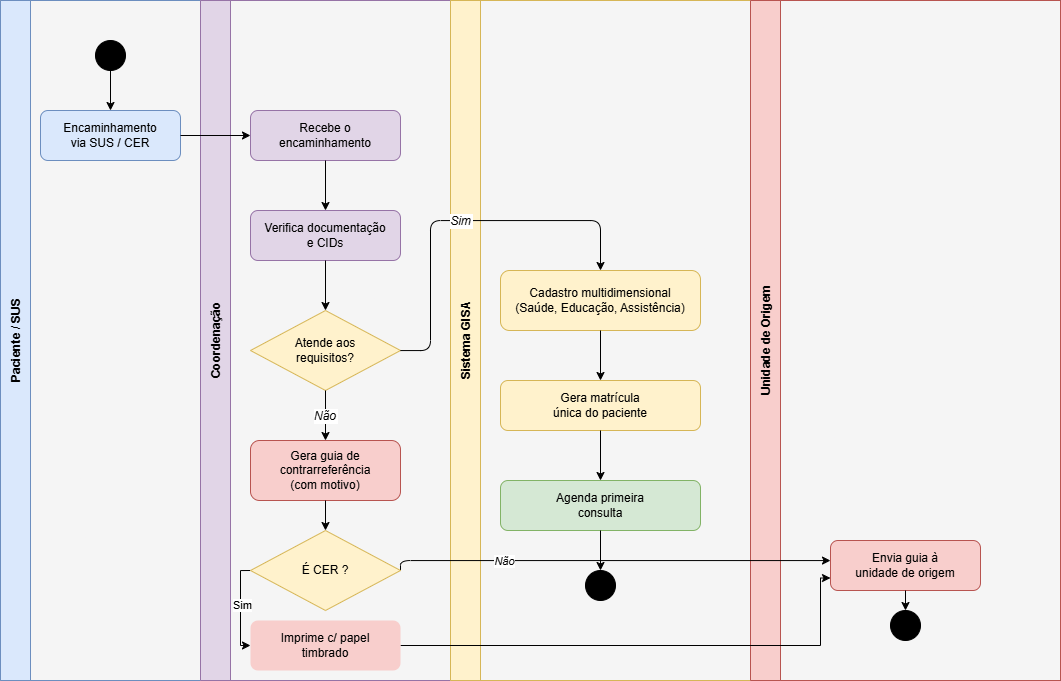

The diagram above was exported from draw.io. Its source (the exported page's mxGraphModel, read from the mxfile embedded in the PNG):
<mxGraphModel dx="2518" dy="723" grid="1" gridSize="10" guides="1" tooltips="1" connect="1" arrows="1" fold="1" page="1" pageScale="1" pageWidth="1169" pageHeight="827" math="0" shadow="0">
  <root>
    <mxCell id="0" />
    <mxCell id="1" parent="0" />
    <mxCell id="h9GUmTQm65ruLAEv75_1-3" parent="1" style="rounded=0;whiteSpace=wrap;html=1;fillColor=#f5f5f5;fontColor=#333333;strokeColor=#666666;" value="" vertex="1">
      <mxGeometry height="680" width="1060" x="-70" y="50" as="geometry" />
    </mxCell>
    <mxCell id="lane1" parent="1" style="swimlane;startSize=30;horizontal=0;fillColor=#dae8fc;strokeColor=#6c8ebf;fontSize=12;fontStyle=1;" value="Paciente / SUS" vertex="1">
      <mxGeometry height="680" width="200" x="-70" y="50" as="geometry" />
    </mxCell>
    <mxCell id="n1-start" parent="lane1" style="ellipse;whiteSpace=wrap;html=1;aspect=fixed;fillColor=#000000;strokeColor=#000000;" value="" vertex="1">
      <mxGeometry height="30" width="30" x="95" y="40" as="geometry" />
    </mxCell>
    <mxCell id="n1-enc" parent="lane1" style="rounded=1;whiteSpace=wrap;html=1;fillColor=#dae8fc;strokeColor=#6c8ebf;fontSize=12;" value="Encaminhamento&#10;via SUS / CER" vertex="1">
      <mxGeometry height="50" width="140" x="40" y="110" as="geometry" />
    </mxCell>
    <mxCell id="e1" edge="1" parent="lane1" source="n1-start" style="edgeStyle=orthogonalEdgeStyle;" target="n1-enc">
      <mxGeometry relative="1" as="geometry" />
    </mxCell>
    <mxCell id="NXnanRR_ywrQBpKB4Rif-9" edge="1" parent="lane1" source="n1-start" style="edgeStyle=orthogonalEdgeStyle;rounded=0;orthogonalLoop=1;jettySize=auto;html=1;exitX=0;exitY=0.5;exitDx=0;exitDy=0;entryX=0;entryY=0;entryDx=0;entryDy=0;" target="n1-start">
      <mxGeometry relative="1" as="geometry" />
    </mxCell>
    <mxCell id="lane2" parent="1" style="swimlane;startSize=30;horizontal=0;fillColor=#e1d5e7;strokeColor=#9673a6;fontSize=12;fontStyle=1;" value="Coordenação" vertex="1">
      <mxGeometry height="680" width="250" x="130" y="50" as="geometry" />
    </mxCell>
    <mxCell id="n2-recebe" parent="lane2" style="rounded=1;whiteSpace=wrap;html=1;fillColor=#e1d5e7;strokeColor=#9673a6;fontSize=12;" value="Recebe o&#10;encaminhamento" vertex="1">
      <mxGeometry height="50" width="150" x="50" y="110" as="geometry" />
    </mxCell>
    <mxCell id="n2-verifica" parent="lane2" style="rounded=1;whiteSpace=wrap;html=1;fillColor=#e1d5e7;strokeColor=#9673a6;fontSize=12;" value="Verifica documentação&#10;e CIDs" vertex="1">
      <mxGeometry height="50" width="150" x="50" y="210" as="geometry" />
    </mxCell>
    <mxCell id="n2-decisao" parent="lane2" style="rhombus;whiteSpace=wrap;html=1;fillColor=#fff2cc;strokeColor=#d6b656;fontSize=12;" value="Atende aos&#10;requisitos?" vertex="1">
      <mxGeometry height="80" width="150" x="50" y="310" as="geometry" />
    </mxCell>
    <mxCell id="n2-guia" parent="lane2" style="rounded=1;whiteSpace=wrap;html=1;fillColor=#f8cecc;strokeColor=#b85450;fontSize=12;" value="Gera guia de&#10;contrarreferência&#10;(com motivo)" vertex="1">
      <mxGeometry height="60" width="150" x="50" y="440" as="geometry" />
    </mxCell>
    <mxCell id="e3" edge="1" parent="lane2" source="n2-recebe" style="edgeStyle=orthogonalEdgeStyle;" target="n2-verifica">
      <mxGeometry relative="1" as="geometry" />
    </mxCell>
    <mxCell id="e4" edge="1" parent="lane2" source="n2-verifica" style="edgeStyle=orthogonalEdgeStyle;" target="n2-decisao">
      <mxGeometry relative="1" as="geometry" />
    </mxCell>
    <mxCell id="e6" edge="1" parent="lane2" source="n2-decisao" style="edgeStyle=orthogonalEdgeStyle;fontSize=12;fontStyle=2;" target="n2-guia" value="Não">
      <mxGeometry relative="1" as="geometry" />
    </mxCell>
    <mxCell id="lane3" parent="1" style="swimlane;startSize=30;horizontal=0;fillColor=#fff2cc;strokeColor=#d6b656;fontSize=12;fontStyle=1;" value="Sistema GISA" vertex="1">
      <mxGeometry height="680" width="300" x="380" y="50" as="geometry">
        <mxRectangle height="110" width="40" x="380" y="50" as="alternateBounds" />
      </mxGeometry>
    </mxCell>
    <mxCell id="n3-cadastro" parent="lane3" style="rounded=1;whiteSpace=wrap;html=1;fillColor=#fff2cc;strokeColor=#d6b656;fontSize=12;" value="Cadastro multidimensional&#10;(Saúde, Educação, Assistência)" vertex="1">
      <mxGeometry height="60" width="200" x="50" y="270" as="geometry" />
    </mxCell>
    <mxCell id="n3-matricula" parent="lane3" style="rounded=1;whiteSpace=wrap;html=1;fillColor=#fff2cc;strokeColor=#d6b656;fontSize=12;" value="Gera matrícula&#10;única do paciente" vertex="1">
      <mxGeometry height="50" width="200" x="50" y="380" as="geometry" />
    </mxCell>
    <mxCell id="n3-agenda" parent="lane3" style="rounded=1;whiteSpace=wrap;html=1;fillColor=#d5e8d4;strokeColor=#82b366;fontSize=12;" value="Agenda primeira&#10;consulta" vertex="1">
      <mxGeometry height="50" width="200" x="50" y="480" as="geometry" />
    </mxCell>
    <mxCell id="n3-fim" parent="lane3" style="ellipse;whiteSpace=wrap;html=1;aspect=fixed;fillColor=#000000;strokeColor=#000000;double=1;" value="" vertex="1">
      <mxGeometry height="30" width="30" x="135" y="570" as="geometry" />
    </mxCell>
    <mxCell id="e7" edge="1" parent="lane3" source="n3-cadastro" style="edgeStyle=orthogonalEdgeStyle;" target="n3-matricula">
      <mxGeometry relative="1" as="geometry" />
    </mxCell>
    <mxCell id="e8" edge="1" parent="lane3" source="n3-matricula" style="edgeStyle=orthogonalEdgeStyle;" target="n3-agenda">
      <mxGeometry relative="1" as="geometry" />
    </mxCell>
    <mxCell id="e9" edge="1" parent="lane3" source="n3-agenda" style="edgeStyle=orthogonalEdgeStyle;" target="n3-fim">
      <mxGeometry relative="1" as="geometry" />
    </mxCell>
    <mxCell id="lane4" parent="1" style="swimlane;startSize=30;horizontal=0;fillColor=#f8cecc;strokeColor=#b85450;fontSize=12;fontStyle=1;" value="Unidade de Origem" vertex="1">
      <mxGeometry height="680" width="310" x="680" y="50" as="geometry" />
    </mxCell>
    <mxCell id="n4-envia" parent="lane4" style="rounded=1;whiteSpace=wrap;html=1;fillColor=#f8cecc;strokeColor=#b85450;fontSize=12;" value="Envia guia à&#10;unidade de origem" vertex="1">
      <mxGeometry height="50" width="150" x="80" y="540" as="geometry" />
    </mxCell>
    <mxCell id="n4-fim" parent="lane4" style="ellipse;whiteSpace=wrap;html=1;aspect=fixed;fillColor=#000000;strokeColor=#000000;double=1;" value="" vertex="1">
      <mxGeometry height="30" width="30" x="140" y="610" as="geometry" />
    </mxCell>
    <mxCell id="e12" edge="1" parent="lane4" source="n4-envia" style="edgeStyle=orthogonalEdgeStyle;" target="n4-fim">
      <mxGeometry relative="1" as="geometry" />
    </mxCell>
    <mxCell id="e2" edge="1" parent="1" source="n1-enc" style="edgeStyle=orthogonalEdgeStyle;" target="n2-recebe">
      <mxGeometry relative="1" as="geometry" />
    </mxCell>
    <mxCell id="e5" edge="1" parent="1" source="n2-decisao" style="edgeStyle=orthogonalEdgeStyle;fontSize=12;fontStyle=2;entryX=0.5;entryY=0;entryDx=0;entryDy=0;" target="n3-cadastro" value="Sim">
      <mxGeometry relative="1" as="geometry">
        <Array as="points">
          <mxPoint x="360" y="400" />
          <mxPoint x="360" y="270" />
          <mxPoint x="530" y="270" />
        </Array>
      </mxGeometry>
    </mxCell>
    <mxCell id="e11" edge="1" parent="1" source="NXnanRR_ywrQBpKB4Rif-1" style="edgeStyle=orthogonalEdgeStyle;exitX=1;exitY=0.5;exitDx=0;exitDy=0;" target="n4-envia">
      <mxGeometry relative="1" as="geometry">
        <Array as="points">
          <mxPoint x="330" y="610" />
        </Array>
      </mxGeometry>
    </mxCell>
    <mxCell id="NXnanRR_ywrQBpKB4Rif-7" connectable="0" parent="e11" style="edgeLabel;html=1;align=center;verticalAlign=middle;resizable=0;points=[];" value="&lt;i&gt;Não&lt;/i&gt;" vertex="1">
      <mxGeometry relative="1" x="-0.4871" as="geometry">
        <mxPoint as="offset" />
      </mxGeometry>
    </mxCell>
    <mxCell id="e10" edge="1" parent="1" source="n2-guia" style="edgeStyle=orthogonalEdgeStyle;" target="NXnanRR_ywrQBpKB4Rif-1">
      <mxGeometry relative="1" as="geometry" />
    </mxCell>
    <mxCell id="NXnanRR_ywrQBpKB4Rif-4" edge="1" parent="1" source="NXnanRR_ywrQBpKB4Rif-1" style="edgeStyle=orthogonalEdgeStyle;rounded=0;orthogonalLoop=1;jettySize=auto;html=1;entryX=0;entryY=0.5;entryDx=0;entryDy=0;exitX=0;exitY=0.5;exitDx=0;exitDy=0;" target="NXnanRR_ywrQBpKB4Rif-2">
      <mxGeometry relative="1" as="geometry">
        <Array as="points">
          <mxPoint x="170" y="620" />
          <mxPoint x="170" y="695" />
        </Array>
      </mxGeometry>
    </mxCell>
    <mxCell id="NXnanRR_ywrQBpKB4Rif-8" connectable="0" parent="NXnanRR_ywrQBpKB4Rif-4" style="edgeLabel;html=1;align=center;verticalAlign=middle;resizable=0;points=[];" value="Sim" vertex="1">
      <mxGeometry relative="1" x="-0.0836" y="1" as="geometry">
        <mxPoint as="offset" />
      </mxGeometry>
    </mxCell>
    <mxCell id="NXnanRR_ywrQBpKB4Rif-1" parent="1" style="rhombus;whiteSpace=wrap;html=1;fillColor=#fff2cc;strokeColor=#d6b656;fontSize=12;" value="É CER ?" vertex="1">
      <mxGeometry height="80" width="150" x="180" y="580" as="geometry" />
    </mxCell>
    <mxCell id="NXnanRR_ywrQBpKB4Rif-5" edge="1" parent="1" source="NXnanRR_ywrQBpKB4Rif-2" style="edgeStyle=orthogonalEdgeStyle;rounded=0;orthogonalLoop=1;jettySize=auto;html=1;entryX=0;entryY=0.75;entryDx=0;entryDy=0;" target="n4-envia">
      <mxGeometry relative="1" as="geometry">
        <Array as="points">
          <mxPoint x="750" y="695" />
          <mxPoint x="750" y="628" />
        </Array>
      </mxGeometry>
    </mxCell>
    <mxCell id="NXnanRR_ywrQBpKB4Rif-2" parent="1" style="rounded=1;whiteSpace=wrap;html=1;fillColor=#f8cecc;strokeColor=none;fontSize=12;" value="Imprime c/ papel&lt;br&gt;timbrado" vertex="1">
      <mxGeometry height="50" width="150" x="180" y="670" as="geometry" />
    </mxCell>
  </root>
</mxGraphModel>